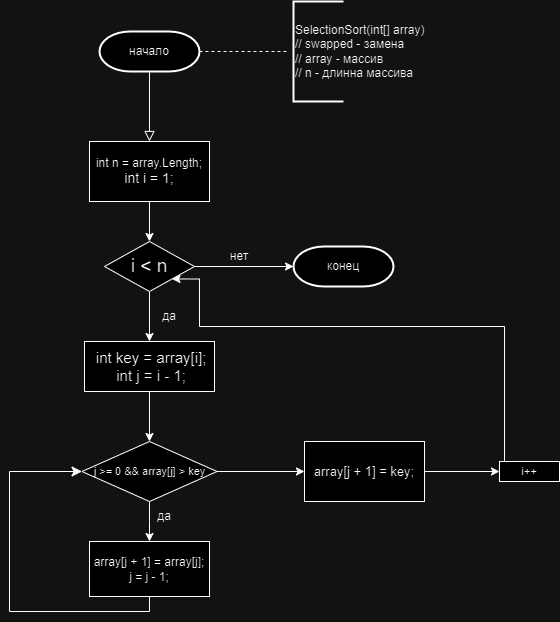

The diagram above was exported from draw.io. Its source (the exported page's mxGraphModel, read from the mxfile embedded in the PNG):
<mxGraphModel dx="472" dy="748" grid="1" gridSize="10" guides="1" tooltips="1" connect="1" arrows="1" fold="1" page="1" pageScale="1" pageWidth="827" pageHeight="1169" math="0" shadow="0">
  <root>
    <mxCell id="WIyWlLk6GJQsqaUBKTNV-0" />
    <mxCell id="WIyWlLk6GJQsqaUBKTNV-1" parent="WIyWlLk6GJQsqaUBKTNV-0" />
    <mxCell id="v1dl_agj9EYcOwQPlaOK-0" value="" style="rounded=0;html=1;jettySize=auto;orthogonalLoop=1;fontSize=11;endArrow=block;endFill=0;endSize=8;strokeWidth=1;shadow=0;labelBackgroundColor=none;edgeStyle=orthogonalEdgeStyle;entryX=0.5;entryY=0;entryDx=0;entryDy=0;exitX=0.5;exitY=1;exitDx=0;exitDy=0;exitPerimeter=0;fontColor=#ffffff;" edge="1" parent="WIyWlLk6GJQsqaUBKTNV-1" source="v1dl_agj9EYcOwQPlaOK-5" target="v1dl_agj9EYcOwQPlaOK-3">
      <mxGeometry relative="1" as="geometry">
        <mxPoint x="220" y="120" as="sourcePoint" />
        <mxPoint x="220" y="170" as="targetPoint" />
      </mxGeometry>
    </mxCell>
    <mxCell id="v1dl_agj9EYcOwQPlaOK-1" value="" style="endArrow=none;dashed=1;html=1;rounded=0;exitX=1;exitY=0.5;exitDx=0;exitDy=0;exitPerimeter=0;" edge="1" parent="WIyWlLk6GJQsqaUBKTNV-1" source="v1dl_agj9EYcOwQPlaOK-5">
      <mxGeometry width="50" height="50" relative="1" as="geometry">
        <mxPoint x="300" y="90" as="sourcePoint" />
        <mxPoint x="360" y="90" as="targetPoint" />
      </mxGeometry>
    </mxCell>
    <mxCell id="v1dl_agj9EYcOwQPlaOK-2" value="SelectionSort(int[] array)&lt;br&gt;// swapped - замена&amp;nbsp;&lt;br&gt;// array - массив&lt;br&gt;// n - длинна массива" style="strokeWidth=2;html=1;shape=mxgraph.flowchart.annotation_1;align=left;pointerEvents=1;" vertex="1" parent="WIyWlLk6GJQsqaUBKTNV-1">
      <mxGeometry x="364" y="40" width="50" height="100" as="geometry" />
    </mxCell>
    <mxCell id="v1dl_agj9EYcOwQPlaOK-3" value="&lt;font style=&quot;&quot;&gt;int n = array.Length;&lt;br&gt;&lt;span style=&quot;font-size: 14px;&quot;&gt;int i = 1;&lt;/span&gt;&lt;br&gt;&lt;/font&gt;" style="rounded=0;whiteSpace=wrap;html=1;" vertex="1" parent="WIyWlLk6GJQsqaUBKTNV-1">
      <mxGeometry x="160" y="180" width="120" height="60" as="geometry" />
    </mxCell>
    <mxCell id="v1dl_agj9EYcOwQPlaOK-4" value="" style="endArrow=classic;html=1;rounded=0;exitX=0.5;exitY=1;exitDx=0;exitDy=0;" edge="1" parent="WIyWlLk6GJQsqaUBKTNV-1" source="v1dl_agj9EYcOwQPlaOK-3">
      <mxGeometry width="50" height="50" relative="1" as="geometry">
        <mxPoint x="320" y="410" as="sourcePoint" />
        <mxPoint x="220" y="280" as="targetPoint" />
      </mxGeometry>
    </mxCell>
    <mxCell id="v1dl_agj9EYcOwQPlaOK-5" value="начало" style="strokeWidth=2;html=1;shape=mxgraph.flowchart.terminator;whiteSpace=wrap;" vertex="1" parent="WIyWlLk6GJQsqaUBKTNV-1">
      <mxGeometry x="170" y="70" width="100" height="40" as="geometry" />
    </mxCell>
    <mxCell id="v1dl_agj9EYcOwQPlaOK-7" value="" style="endArrow=classic;html=1;rounded=0;exitX=0.5;exitY=1;exitDx=0;exitDy=0;entryX=0.5;entryY=0;entryDx=0;entryDy=0;entryPerimeter=0;" edge="1" parent="WIyWlLk6GJQsqaUBKTNV-1" target="v1dl_agj9EYcOwQPlaOK-19">
      <mxGeometry width="50" height="50" relative="1" as="geometry">
        <mxPoint x="220" y="330" as="sourcePoint" />
        <mxPoint x="225" y="380" as="targetPoint" />
      </mxGeometry>
    </mxCell>
    <mxCell id="v1dl_agj9EYcOwQPlaOK-16" value="" style="endArrow=classic;html=1;rounded=0;exitX=1;exitY=0.5;exitDx=0;exitDy=0;entryX=0;entryY=0.5;entryDx=0;entryDy=0;entryPerimeter=0;" edge="1" parent="WIyWlLk6GJQsqaUBKTNV-1" source="v1dl_agj9EYcOwQPlaOK-24" target="v1dl_agj9EYcOwQPlaOK-17">
      <mxGeometry width="50" height="50" relative="1" as="geometry">
        <mxPoint x="260" y="312.5" as="sourcePoint" />
        <mxPoint x="355" y="312.5" as="targetPoint" />
      </mxGeometry>
    </mxCell>
    <mxCell id="v1dl_agj9EYcOwQPlaOK-17" value="конец" style="strokeWidth=2;html=1;shape=mxgraph.flowchart.terminator;whiteSpace=wrap;" vertex="1" parent="WIyWlLk6GJQsqaUBKTNV-1">
      <mxGeometry x="364" y="285" width="100" height="40" as="geometry" />
    </mxCell>
    <mxCell id="v1dl_agj9EYcOwQPlaOK-19" value="&lt;div style=&quot;font-size: 15px;&quot;&gt;&amp;nbsp;int key = array[i];&lt;/div&gt;&lt;div style=&quot;font-size: 15px;&quot;&gt;&amp;nbsp;int j = i - 1;&lt;/div&gt;" style="rounded=0;whiteSpace=wrap;html=1;fontSize=15;" vertex="1" parent="WIyWlLk6GJQsqaUBKTNV-1">
      <mxGeometry x="155" y="380" width="130" height="50" as="geometry" />
    </mxCell>
    <mxCell id="v1dl_agj9EYcOwQPlaOK-21" value="да" style="text;html=1;strokeColor=none;fillColor=none;align=center;verticalAlign=middle;whiteSpace=wrap;rounded=0;" vertex="1" parent="WIyWlLk6GJQsqaUBKTNV-1">
      <mxGeometry x="210" y="340" width="60" height="30" as="geometry" />
    </mxCell>
    <mxCell id="v1dl_agj9EYcOwQPlaOK-22" value="нет" style="text;html=1;strokeColor=none;fillColor=none;align=center;verticalAlign=middle;whiteSpace=wrap;rounded=0;" vertex="1" parent="WIyWlLk6GJQsqaUBKTNV-1">
      <mxGeometry x="280" y="280" width="60" height="30" as="geometry" />
    </mxCell>
    <mxCell id="v1dl_agj9EYcOwQPlaOK-23" value="" style="endArrow=classic;html=1;rounded=0;exitX=0.5;exitY=1;exitDx=0;exitDy=0;" edge="1" parent="WIyWlLk6GJQsqaUBKTNV-1" source="v1dl_agj9EYcOwQPlaOK-19">
      <mxGeometry width="50" height="50" relative="1" as="geometry">
        <mxPoint x="240" y="420" as="sourcePoint" />
        <mxPoint x="220" y="480" as="targetPoint" />
      </mxGeometry>
    </mxCell>
    <mxCell id="v1dl_agj9EYcOwQPlaOK-24" value="i &amp;lt; n" style="rhombus;whiteSpace=wrap;html=1;fontSize=19;" vertex="1" parent="WIyWlLk6GJQsqaUBKTNV-1">
      <mxGeometry x="175" y="280" width="90" height="50" as="geometry" />
    </mxCell>
    <mxCell id="v1dl_agj9EYcOwQPlaOK-27" style="edgeStyle=orthogonalEdgeStyle;rounded=0;orthogonalLoop=1;jettySize=auto;html=1;" edge="1" parent="WIyWlLk6GJQsqaUBKTNV-1" source="v1dl_agj9EYcOwQPlaOK-26">
      <mxGeometry relative="1" as="geometry">
        <mxPoint x="220" y="580" as="targetPoint" />
      </mxGeometry>
    </mxCell>
    <mxCell id="v1dl_agj9EYcOwQPlaOK-35" value="" style="edgeStyle=orthogonalEdgeStyle;rounded=0;orthogonalLoop=1;jettySize=auto;html=1;" edge="1" parent="WIyWlLk6GJQsqaUBKTNV-1" source="v1dl_agj9EYcOwQPlaOK-26" target="v1dl_agj9EYcOwQPlaOK-34">
      <mxGeometry relative="1" as="geometry" />
    </mxCell>
    <mxCell id="v1dl_agj9EYcOwQPlaOK-26" value="j &amp;gt;= 0 &amp;amp;&amp;amp; array[j] &amp;gt; key" style="rhombus;whiteSpace=wrap;html=1;fontSize=11;" vertex="1" parent="WIyWlLk6GJQsqaUBKTNV-1">
      <mxGeometry x="152.5" y="480" width="135" height="60" as="geometry" />
    </mxCell>
    <mxCell id="v1dl_agj9EYcOwQPlaOK-28" value="&lt;div&gt;array[j + 1] = array[j];&lt;/div&gt;&lt;div&gt;j = j - 1;&lt;/div&gt;" style="rounded=0;whiteSpace=wrap;html=1;" vertex="1" parent="WIyWlLk6GJQsqaUBKTNV-1">
      <mxGeometry x="160" y="580" width="120" height="55" as="geometry" />
    </mxCell>
    <mxCell id="v1dl_agj9EYcOwQPlaOK-29" value="да" style="text;html=1;strokeColor=none;fillColor=none;align=center;verticalAlign=middle;whiteSpace=wrap;rounded=0;" vertex="1" parent="WIyWlLk6GJQsqaUBKTNV-1">
      <mxGeometry x="205" y="540" width="60" height="30" as="geometry" />
    </mxCell>
    <mxCell id="v1dl_agj9EYcOwQPlaOK-33" value="" style="edgeStyle=segmentEdgeStyle;endArrow=classic;html=1;curved=0;rounded=0;endSize=8;startSize=8;exitX=0.5;exitY=1;exitDx=0;exitDy=0;entryX=0;entryY=0.5;entryDx=0;entryDy=0;" edge="1" parent="WIyWlLk6GJQsqaUBKTNV-1" source="v1dl_agj9EYcOwQPlaOK-28" target="v1dl_agj9EYcOwQPlaOK-26">
      <mxGeometry width="50" height="50" relative="1" as="geometry">
        <mxPoint x="260" y="730" as="sourcePoint" />
        <mxPoint x="310" y="730" as="targetPoint" />
        <Array as="points">
          <mxPoint x="220" y="650" />
          <mxPoint x="80" y="650" />
          <mxPoint x="80" y="510" />
        </Array>
      </mxGeometry>
    </mxCell>
    <mxCell id="v1dl_agj9EYcOwQPlaOK-37" value="" style="edgeStyle=orthogonalEdgeStyle;rounded=0;orthogonalLoop=1;jettySize=auto;html=1;" edge="1" parent="WIyWlLk6GJQsqaUBKTNV-1" source="v1dl_agj9EYcOwQPlaOK-34" target="v1dl_agj9EYcOwQPlaOK-36">
      <mxGeometry relative="1" as="geometry" />
    </mxCell>
    <mxCell id="v1dl_agj9EYcOwQPlaOK-34" value="array[j + 1] = key;" style="whiteSpace=wrap;html=1;fontSize=13;" vertex="1" parent="WIyWlLk6GJQsqaUBKTNV-1">
      <mxGeometry x="375" y="480" width="120" height="60" as="geometry" />
    </mxCell>
    <mxCell id="v1dl_agj9EYcOwQPlaOK-38" style="edgeStyle=orthogonalEdgeStyle;rounded=0;orthogonalLoop=1;jettySize=auto;html=1;exitX=0;exitY=0;exitDx=0;exitDy=0;entryX=1;entryY=1;entryDx=0;entryDy=0;" edge="1" parent="WIyWlLk6GJQsqaUBKTNV-1" target="v1dl_agj9EYcOwQPlaOK-24">
      <mxGeometry relative="1" as="geometry">
        <mxPoint x="575" y="515" as="sourcePoint" />
        <mxPoint x="270" y="320" as="targetPoint" />
        <Array as="points">
          <mxPoint x="575" y="365" />
          <mxPoint x="270" y="365" />
          <mxPoint x="270" y="318" />
        </Array>
      </mxGeometry>
    </mxCell>
    <mxCell id="v1dl_agj9EYcOwQPlaOK-36" value="i++" style="whiteSpace=wrap;html=1;fontSize=11;" vertex="1" parent="WIyWlLk6GJQsqaUBKTNV-1">
      <mxGeometry x="570" y="500" width="60" height="20" as="geometry" />
    </mxCell>
  </root>
</mxGraphModel>